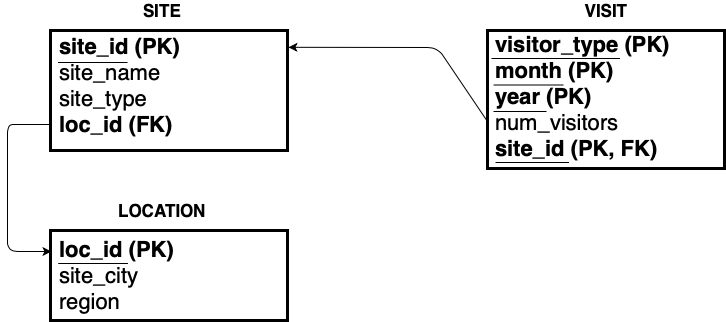

The diagram above was exported from draw.io. Its source (the exported page's mxGraphModel, read from the mxfile embedded in the PNG):
<mxGraphModel dx="1426" dy="842" grid="0" gridSize="10" guides="1" tooltips="1" connect="1" arrows="1" fold="1" page="1" pageScale="1" pageWidth="850" pageHeight="1100" math="0" shadow="0">
  <root>
    <mxCell id="0" />
    <mxCell id="1" parent="0" />
    <mxCell id="p7ve_24tBFXThowCgtYV-43" value="&lt;b&gt;&lt;font style=&quot;font-size: 17px&quot;&gt;SITE&lt;/font&gt;&lt;/b&gt;" style="text;html=1;strokeColor=none;fillColor=none;align=center;verticalAlign=middle;whiteSpace=wrap;rounded=0;" vertex="1" parent="1">
      <mxGeometry x="130" y="400" width="150" height="20" as="geometry" />
    </mxCell>
    <mxCell id="p7ve_24tBFXThowCgtYV-45" value="" style="rounded=0;whiteSpace=wrap;html=1;strokeWidth=3;" vertex="1" parent="1">
      <mxGeometry x="93" y="430" width="237" height="120" as="geometry" />
    </mxCell>
    <mxCell id="p7ve_24tBFXThowCgtYV-44" value="&lt;font style=&quot;font-size: 22px&quot;&gt;&lt;b&gt;site_id (PK)&lt;br&gt;&lt;/b&gt;site_name&lt;br&gt;site_type&lt;br&gt;&lt;b&gt;loc_id (FK)&lt;/b&gt;&lt;br&gt;&lt;/font&gt;" style="text;html=1;strokeColor=none;fillColor=none;align=left;verticalAlign=middle;whiteSpace=wrap;rounded=0;strokeWidth=3;" vertex="1" parent="1">
      <mxGeometry x="100" y="430" width="190" height="110" as="geometry" />
    </mxCell>
    <mxCell id="p7ve_24tBFXThowCgtYV-48" value="" style="endArrow=none;html=1;" edge="1" parent="1">
      <mxGeometry width="50" height="50" relative="1" as="geometry">
        <mxPoint x="100.5" y="462" as="sourcePoint" />
        <mxPoint x="170" y="462" as="targetPoint" />
        <Array as="points" />
      </mxGeometry>
    </mxCell>
    <mxCell id="p7ve_24tBFXThowCgtYV-49" value="&lt;b&gt;&lt;font style=&quot;font-size: 17px&quot;&gt;VISIT&lt;/font&gt;&lt;/b&gt;" style="text;html=1;strokeColor=none;fillColor=none;align=center;verticalAlign=middle;whiteSpace=wrap;rounded=0;" vertex="1" parent="1">
      <mxGeometry x="573.5" y="400" width="150" height="20" as="geometry" />
    </mxCell>
    <mxCell id="p7ve_24tBFXThowCgtYV-50" value="" style="rounded=0;whiteSpace=wrap;html=1;strokeWidth=3;" vertex="1" parent="1">
      <mxGeometry x="530" y="430" width="237" height="138" as="geometry" />
    </mxCell>
    <mxCell id="p7ve_24tBFXThowCgtYV-52" value="&lt;font style=&quot;font-size: 22px&quot;&gt;&lt;br&gt;&lt;b&gt;visitor_type (PK)&lt;br&gt;month&amp;nbsp;&lt;/b&gt;&lt;b&gt;(PK)&lt;/b&gt;&lt;b&gt;&lt;br&gt;year&amp;nbsp;&lt;/b&gt;&lt;b&gt;(PK)&lt;/b&gt;&lt;br&gt;num_visitors&lt;b&gt;&lt;br&gt;site_id (PK, FK)&lt;/b&gt;&lt;br&gt;&lt;br&gt;&lt;br&gt;&lt;/font&gt;" style="text;html=1;strokeColor=none;fillColor=none;align=left;verticalAlign=middle;whiteSpace=wrap;rounded=0;strokeWidth=3;" vertex="1" parent="1">
      <mxGeometry x="536" y="433" width="190" height="152.5" as="geometry" />
    </mxCell>
    <mxCell id="p7ve_24tBFXThowCgtYV-53" value="" style="endArrow=none;html=1;" edge="1" parent="1">
      <mxGeometry width="50" height="50" relative="1" as="geometry">
        <mxPoint x="536" y="511" as="sourcePoint" />
        <mxPoint x="589" y="511" as="targetPoint" />
        <Array as="points" />
      </mxGeometry>
    </mxCell>
    <mxCell id="p7ve_24tBFXThowCgtYV-55" value="" style="endArrow=none;html=1;" edge="1" parent="1">
      <mxGeometry width="50" height="50" relative="1" as="geometry">
        <mxPoint x="536" y="484.5" as="sourcePoint" />
        <mxPoint x="606" y="484.5" as="targetPoint" />
      </mxGeometry>
    </mxCell>
    <mxCell id="p7ve_24tBFXThowCgtYV-57" value="" style="endArrow=none;html=1;" edge="1" parent="1">
      <mxGeometry width="50" height="50" relative="1" as="geometry">
        <mxPoint x="534" y="458" as="sourcePoint" />
        <mxPoint x="662.5" y="458" as="targetPoint" />
      </mxGeometry>
    </mxCell>
    <mxCell id="p7ve_24tBFXThowCgtYV-58" value="" style="endArrow=none;html=1;" edge="1" parent="1">
      <mxGeometry width="50" height="50" relative="1" as="geometry">
        <mxPoint x="538" y="562" as="sourcePoint" />
        <mxPoint x="611.5" y="562" as="targetPoint" />
      </mxGeometry>
    </mxCell>
    <mxCell id="p7ve_24tBFXThowCgtYV-59" value="" style="endArrow=classic;html=1;entryX=1.004;entryY=0.14;entryDx=0;entryDy=0;entryPerimeter=0;" edge="1" parent="1" target="p7ve_24tBFXThowCgtYV-45">
      <mxGeometry width="50" height="50" relative="1" as="geometry">
        <mxPoint x="530" y="521" as="sourcePoint" />
        <mxPoint x="400" y="521" as="targetPoint" />
        <Array as="points">
          <mxPoint x="480" y="447" />
        </Array>
      </mxGeometry>
    </mxCell>
    <mxCell id="p7ve_24tBFXThowCgtYV-60" value="&lt;b&gt;&lt;font style=&quot;font-size: 17px&quot;&gt;LOCATION&lt;/font&gt;&lt;/b&gt;" style="text;html=1;strokeColor=none;fillColor=none;align=center;verticalAlign=middle;whiteSpace=wrap;rounded=0;" vertex="1" parent="1">
      <mxGeometry x="130" y="600" width="150" height="20" as="geometry" />
    </mxCell>
    <mxCell id="p7ve_24tBFXThowCgtYV-61" value="" style="rounded=0;whiteSpace=wrap;html=1;strokeWidth=3;" vertex="1" parent="1">
      <mxGeometry x="93" y="630" width="237" height="90" as="geometry" />
    </mxCell>
    <mxCell id="p7ve_24tBFXThowCgtYV-62" value="&lt;font style=&quot;font-size: 22px&quot;&gt;&lt;b&gt;loc_id (PK)&lt;br&gt;&lt;/b&gt;site_city&lt;br&gt;region&lt;br&gt;&lt;/font&gt;" style="text;html=1;strokeColor=none;fillColor=none;align=left;verticalAlign=middle;whiteSpace=wrap;rounded=0;strokeWidth=3;" vertex="1" parent="1">
      <mxGeometry x="100" y="630" width="190" height="90" as="geometry" />
    </mxCell>
    <mxCell id="p7ve_24tBFXThowCgtYV-64" value="" style="endArrow=classic;html=1;entryX=0.004;entryY=0.189;entryDx=0;entryDy=0;entryPerimeter=0;exitX=0;exitY=0.75;exitDx=0;exitDy=0;" edge="1" parent="1">
      <mxGeometry width="50" height="50" relative="1" as="geometry">
        <mxPoint x="93" y="524" as="sourcePoint" />
        <mxPoint x="93.94800000000009" y="651.01" as="targetPoint" />
        <Array as="points">
          <mxPoint x="70" y="524" />
          <mxPoint x="50" y="524" />
          <mxPoint x="50" y="651" />
          <mxPoint x="70" y="651" />
        </Array>
      </mxGeometry>
    </mxCell>
    <mxCell id="p7ve_24tBFXThowCgtYV-65" value="" style="endArrow=none;html=1;" edge="1" parent="1">
      <mxGeometry width="50" height="50" relative="1" as="geometry">
        <mxPoint x="101" y="663" as="sourcePoint" />
        <mxPoint x="170.5" y="663" as="targetPoint" />
        <Array as="points" />
      </mxGeometry>
    </mxCell>
  </root>
</mxGraphModel>